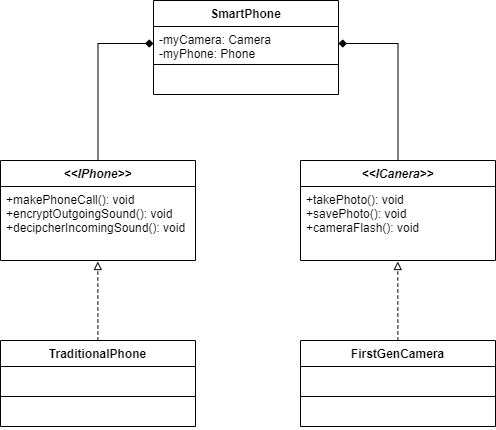

The diagram above was exported from draw.io. Its source (the exported page's mxGraphModel, read from the mxfile embedded in the PNG):
<mxGraphModel dx="1185" dy="662" grid="1" gridSize="10" guides="1" tooltips="1" connect="1" arrows="1" fold="1" page="1" pageScale="1" pageWidth="850" pageHeight="1100" math="0" shadow="0">
  <root>
    <mxCell id="0" />
    <mxCell id="1" parent="0" />
    <mxCell id="rBgRFlmawD266FQwVtz_-1" value="SmartPhone" style="swimlane;fontStyle=1;align=center;verticalAlign=top;childLayout=stackLayout;horizontal=1;startSize=26;horizontalStack=0;resizeParent=1;resizeParentMax=0;resizeLast=0;collapsible=1;marginBottom=0;" vertex="1" parent="1">
      <mxGeometry x="333" y="140" width="185" height="94" as="geometry" />
    </mxCell>
    <mxCell id="rBgRFlmawD266FQwVtz_-2" value="-myCamera: Camera&#10;-myPhone: Phone" style="text;strokeColor=none;fillColor=none;align=left;verticalAlign=top;spacingLeft=4;spacingRight=4;overflow=hidden;rotatable=0;points=[[0,0.5],[1,0.5]];portConstraint=eastwest;" vertex="1" parent="rBgRFlmawD266FQwVtz_-1">
      <mxGeometry y="26" width="185" height="34" as="geometry" />
    </mxCell>
    <mxCell id="rBgRFlmawD266FQwVtz_-3" value="" style="line;strokeWidth=1;fillColor=none;align=left;verticalAlign=middle;spacingTop=-1;spacingLeft=3;spacingRight=3;rotatable=0;labelPosition=right;points=[];portConstraint=eastwest;" vertex="1" parent="rBgRFlmawD266FQwVtz_-1">
      <mxGeometry y="60" width="185" height="8" as="geometry" />
    </mxCell>
    <mxCell id="rBgRFlmawD266FQwVtz_-4" value=" " style="text;strokeColor=none;fillColor=none;align=left;verticalAlign=top;spacingLeft=4;spacingRight=4;overflow=hidden;rotatable=0;points=[[0,0.5],[1,0.5]];portConstraint=eastwest;" vertex="1" parent="rBgRFlmawD266FQwVtz_-1">
      <mxGeometry y="68" width="185" height="26" as="geometry" />
    </mxCell>
    <mxCell id="rBgRFlmawD266FQwVtz_-6" value="&lt;&lt;IPhone&gt;&gt;" style="swimlane;fontStyle=3;align=center;verticalAlign=top;childLayout=stackLayout;horizontal=1;startSize=26;horizontalStack=0;resizeParent=1;resizeParentMax=0;resizeLast=0;collapsible=1;marginBottom=0;" vertex="1" parent="1">
      <mxGeometry x="180" y="300" width="195" height="100" as="geometry" />
    </mxCell>
    <mxCell id="rBgRFlmawD266FQwVtz_-9" value="+makePhoneCall(): void&#10;+encryptOutgoingSound(): void&#10;+decipcherIncomingSound(): void" style="text;strokeColor=none;fillColor=none;align=left;verticalAlign=top;spacingLeft=4;spacingRight=4;overflow=hidden;rotatable=0;points=[[0,0.5],[1,0.5]];portConstraint=eastwest;" vertex="1" parent="rBgRFlmawD266FQwVtz_-6">
      <mxGeometry y="26" width="195" height="74" as="geometry" />
    </mxCell>
    <mxCell id="rBgRFlmawD266FQwVtz_-14" value="&lt;&lt;ICanera&gt;&gt;" style="swimlane;fontStyle=3;align=center;verticalAlign=top;childLayout=stackLayout;horizontal=1;startSize=26;horizontalStack=0;resizeParent=1;resizeParentMax=0;resizeLast=0;collapsible=1;marginBottom=0;" vertex="1" parent="1">
      <mxGeometry x="480" y="300" width="195" height="100" as="geometry" />
    </mxCell>
    <mxCell id="rBgRFlmawD266FQwVtz_-15" value="+takePhoto(): void&#10;+savePhoto(): void&#10;+cameraFlash(): void" style="text;strokeColor=none;fillColor=none;align=left;verticalAlign=top;spacingLeft=4;spacingRight=4;overflow=hidden;rotatable=0;points=[[0,0.5],[1,0.5]];portConstraint=eastwest;" vertex="1" parent="rBgRFlmawD266FQwVtz_-14">
      <mxGeometry y="26" width="195" height="74" as="geometry" />
    </mxCell>
    <mxCell id="rBgRFlmawD266FQwVtz_-16" value="TraditionalPhone" style="swimlane;fontStyle=1;align=center;verticalAlign=top;childLayout=stackLayout;horizontal=1;startSize=26;horizontalStack=0;resizeParent=1;resizeParentMax=0;resizeLast=0;collapsible=1;marginBottom=0;" vertex="1" parent="1">
      <mxGeometry x="180" y="480" width="195" height="86" as="geometry" />
    </mxCell>
    <mxCell id="rBgRFlmawD266FQwVtz_-17" value=" " style="text;strokeColor=none;fillColor=none;align=left;verticalAlign=top;spacingLeft=4;spacingRight=4;overflow=hidden;rotatable=0;points=[[0,0.5],[1,0.5]];portConstraint=eastwest;" vertex="1" parent="rBgRFlmawD266FQwVtz_-16">
      <mxGeometry y="26" width="195" height="26" as="geometry" />
    </mxCell>
    <mxCell id="rBgRFlmawD266FQwVtz_-18" value="" style="line;strokeWidth=1;fillColor=none;align=left;verticalAlign=middle;spacingTop=-1;spacingLeft=3;spacingRight=3;rotatable=0;labelPosition=right;points=[];portConstraint=eastwest;" vertex="1" parent="rBgRFlmawD266FQwVtz_-16">
      <mxGeometry y="52" width="195" height="8" as="geometry" />
    </mxCell>
    <mxCell id="rBgRFlmawD266FQwVtz_-19" value=" " style="text;strokeColor=none;fillColor=none;align=left;verticalAlign=top;spacingLeft=4;spacingRight=4;overflow=hidden;rotatable=0;points=[[0,0.5],[1,0.5]];portConstraint=eastwest;" vertex="1" parent="rBgRFlmawD266FQwVtz_-16">
      <mxGeometry y="60" width="195" height="26" as="geometry" />
    </mxCell>
    <mxCell id="rBgRFlmawD266FQwVtz_-20" value="FirstGenCamera" style="swimlane;fontStyle=1;align=center;verticalAlign=top;childLayout=stackLayout;horizontal=1;startSize=26;horizontalStack=0;resizeParent=1;resizeParentMax=0;resizeLast=0;collapsible=1;marginBottom=0;" vertex="1" parent="1">
      <mxGeometry x="480" y="480" width="195" height="86" as="geometry" />
    </mxCell>
    <mxCell id="rBgRFlmawD266FQwVtz_-21" value=" " style="text;strokeColor=none;fillColor=none;align=left;verticalAlign=top;spacingLeft=4;spacingRight=4;overflow=hidden;rotatable=0;points=[[0,0.5],[1,0.5]];portConstraint=eastwest;" vertex="1" parent="rBgRFlmawD266FQwVtz_-20">
      <mxGeometry y="26" width="195" height="26" as="geometry" />
    </mxCell>
    <mxCell id="rBgRFlmawD266FQwVtz_-22" value="" style="line;strokeWidth=1;fillColor=none;align=left;verticalAlign=middle;spacingTop=-1;spacingLeft=3;spacingRight=3;rotatable=0;labelPosition=right;points=[];portConstraint=eastwest;" vertex="1" parent="rBgRFlmawD266FQwVtz_-20">
      <mxGeometry y="52" width="195" height="8" as="geometry" />
    </mxCell>
    <mxCell id="rBgRFlmawD266FQwVtz_-23" value=" " style="text;strokeColor=none;fillColor=none;align=left;verticalAlign=top;spacingLeft=4;spacingRight=4;overflow=hidden;rotatable=0;points=[[0,0.5],[1,0.5]];portConstraint=eastwest;" vertex="1" parent="rBgRFlmawD266FQwVtz_-20">
      <mxGeometry y="60" width="195" height="26" as="geometry" />
    </mxCell>
    <mxCell id="rBgRFlmawD266FQwVtz_-24" value="" style="endArrow=diamond;html=1;entryX=0;entryY=0.5;entryDx=0;entryDy=0;exitX=0.5;exitY=0;exitDx=0;exitDy=0;edgeStyle=orthogonalEdgeStyle;rounded=0;endFill=1;" edge="1" parent="1" source="rBgRFlmawD266FQwVtz_-6" target="rBgRFlmawD266FQwVtz_-2">
      <mxGeometry width="50" height="50" relative="1" as="geometry">
        <mxPoint x="240" y="250" as="sourcePoint" />
        <mxPoint x="290" y="200" as="targetPoint" />
      </mxGeometry>
    </mxCell>
    <mxCell id="rBgRFlmawD266FQwVtz_-25" value="" style="endArrow=none;html=1;exitX=1;exitY=0.5;exitDx=0;exitDy=0;entryX=0.5;entryY=0;entryDx=0;entryDy=0;edgeStyle=orthogonalEdgeStyle;rounded=0;startArrow=diamond;startFill=1;" edge="1" parent="1" source="rBgRFlmawD266FQwVtz_-2" target="rBgRFlmawD266FQwVtz_-14">
      <mxGeometry width="50" height="50" relative="1" as="geometry">
        <mxPoint x="690" y="212" as="sourcePoint" />
        <mxPoint x="740" y="162" as="targetPoint" />
      </mxGeometry>
    </mxCell>
    <mxCell id="rBgRFlmawD266FQwVtz_-26" value="" style="endArrow=block;dashed=1;html=1;entryX=0.499;entryY=1.014;entryDx=0;entryDy=0;entryPerimeter=0;endFill=0;" edge="1" parent="1" source="rBgRFlmawD266FQwVtz_-16" target="rBgRFlmawD266FQwVtz_-9">
      <mxGeometry width="50" height="50" relative="1" as="geometry">
        <mxPoint x="240" y="470" as="sourcePoint" />
        <mxPoint x="274" y="420" as="targetPoint" />
      </mxGeometry>
    </mxCell>
    <mxCell id="rBgRFlmawD266FQwVtz_-27" value="" style="endArrow=block;dashed=1;html=1;entryX=0.499;entryY=1.014;entryDx=0;entryDy=0;entryPerimeter=0;endFill=0;" edge="1" parent="1">
      <mxGeometry width="50" height="50" relative="1" as="geometry">
        <mxPoint x="577.3912502049784" y="480" as="sourcePoint" />
        <mxPoint x="577.2649999999999" y="401.03600000000006" as="targetPoint" />
      </mxGeometry>
    </mxCell>
  </root>
</mxGraphModel>